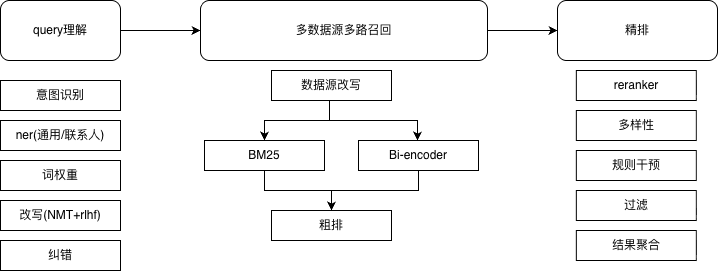

The diagram above was exported from draw.io. Its source (the exported page's mxGraphModel, read from the mxfile embedded in the PNG):
<mxGraphModel dx="1296" dy="1950" grid="1" gridSize="10" guides="1" tooltips="1" connect="1" arrows="1" fold="1" page="1" pageScale="1" pageWidth="827" pageHeight="1169" math="0" shadow="0" adaptiveColors="auto">
  <root>
    <mxCell id="0" />
    <mxCell id="1" parent="0" />
    <mxCell id="2" edge="1" parent="1" source="3" style="edgeStyle=orthogonalEdgeStyle;rounded=0;orthogonalLoop=1;jettySize=auto;html=1;" target="5" value="">
      <mxGeometry relative="1" as="geometry" />
    </mxCell>
    <mxCell id="3" parent="1" style="rounded=1;whiteSpace=wrap;html=1;" value="query理解" vertex="1">
      <mxGeometry height="60" width="120" x="603" y="-560" as="geometry" />
    </mxCell>
    <mxCell id="4" edge="1" parent="1" source="5" style="edgeStyle=orthogonalEdgeStyle;rounded=0;orthogonalLoop=1;jettySize=auto;html=1;" target="18" value="">
      <mxGeometry relative="1" as="geometry" />
    </mxCell>
    <mxCell id="5" parent="1" style="rounded=1;whiteSpace=wrap;html=1;" value="多数据源多路召回" vertex="1">
      <mxGeometry height="60" width="287" x="803" y="-560" as="geometry" />
    </mxCell>
    <mxCell id="6" parent="1" style="rounded=0;whiteSpace=wrap;html=1;" value="意图识别" vertex="1">
      <mxGeometry height="30" width="120" x="603" y="-480" as="geometry" />
    </mxCell>
    <mxCell id="7" parent="1" style="rounded=0;whiteSpace=wrap;html=1;" value="ner(通用/联系人)" vertex="1">
      <mxGeometry height="30" width="120" x="603" y="-440" as="geometry" />
    </mxCell>
    <mxCell id="8" parent="1" style="rounded=0;whiteSpace=wrap;html=1;" value="词权重" vertex="1">
      <mxGeometry height="30" width="120" x="603" y="-400" as="geometry" />
    </mxCell>
    <mxCell id="9" parent="1" style="rounded=0;whiteSpace=wrap;html=1;" value="改写(NMT+rlhf)" vertex="1">
      <mxGeometry height="30" width="120" x="603" y="-360" as="geometry" />
    </mxCell>
    <mxCell id="10" edge="1" parent="1" source="11" style="edgeStyle=orthogonalEdgeStyle;rounded=0;orthogonalLoop=1;jettySize=auto;html=1;entryX=0.5;entryY=0;entryDx=0;entryDy=0;" target="14">
      <mxGeometry relative="1" as="geometry">
        <Array as="points">
          <mxPoint x="932" y="-440" />
          <mxPoint x="867" y="-440" />
        </Array>
      </mxGeometry>
    </mxCell>
    <mxCell id="11" parent="1" style="rounded=0;whiteSpace=wrap;html=1;" value="数据源改写" vertex="1">
      <mxGeometry height="30" width="120" x="874" y="-490" as="geometry" />
    </mxCell>
    <mxCell id="12" parent="1" style="rounded=0;whiteSpace=wrap;html=1;" value="纠错" vertex="1">
      <mxGeometry height="30" width="120" x="603" y="-320" as="geometry" />
    </mxCell>
    <mxCell id="13" edge="1" parent="1" source="14" style="edgeStyle=orthogonalEdgeStyle;rounded=0;orthogonalLoop=1;jettySize=auto;html=1;" target="17">
      <mxGeometry relative="1" as="geometry" />
    </mxCell>
    <mxCell id="14" parent="1" style="rounded=0;whiteSpace=wrap;html=1;" value="BM25" vertex="1">
      <mxGeometry height="30" width="120" x="807" y="-420" as="geometry" />
    </mxCell>
    <mxCell id="15" edge="1" parent="1" source="16" style="edgeStyle=orthogonalEdgeStyle;rounded=0;orthogonalLoop=1;jettySize=auto;html=1;entryX=0.5;entryY=0;entryDx=0;entryDy=0;" target="17">
      <mxGeometry relative="1" as="geometry" />
    </mxCell>
    <mxCell id="16" parent="1" style="rounded=0;whiteSpace=wrap;html=1;" value="Bi-encoder" vertex="1">
      <mxGeometry height="30" width="120" x="961" y="-420" as="geometry" />
    </mxCell>
    <mxCell id="17" parent="1" style="rounded=0;whiteSpace=wrap;html=1;" value="粗排" vertex="1">
      <mxGeometry height="30" width="120" x="874" y="-350" as="geometry" />
    </mxCell>
    <mxCell id="18" parent="1" style="rounded=1;whiteSpace=wrap;html=1;" value="精排" vertex="1">
      <mxGeometry height="60" width="160" x="1160" y="-560" as="geometry" />
    </mxCell>
    <mxCell id="19" parent="1" style="rounded=0;whiteSpace=wrap;html=1;" value="reranker" vertex="1">
      <mxGeometry height="30" width="120" x="1178.84" y="-490" as="geometry" />
    </mxCell>
    <mxCell id="20" parent="1" style="rounded=0;whiteSpace=wrap;html=1;" value="多样性" vertex="1">
      <mxGeometry height="30" width="120" x="1178.84" y="-450" as="geometry" />
    </mxCell>
    <mxCell id="21" parent="1" style="rounded=0;whiteSpace=wrap;html=1;" value="规则干预" vertex="1">
      <mxGeometry height="30" width="120" x="1178.84" y="-410" as="geometry" />
    </mxCell>
    <mxCell id="22" edge="1" parent="1" source="11" style="edgeStyle=orthogonalEdgeStyle;rounded=0;orthogonalLoop=1;jettySize=auto;html=1;">
      <mxGeometry relative="1" as="geometry">
        <Array as="points">
          <mxPoint x="932" y="-440" />
          <mxPoint x="1020" y="-440" />
        </Array>
        <mxPoint x="1020" y="-420" as="targetPoint" />
      </mxGeometry>
    </mxCell>
    <mxCell id="23" parent="1" style="rounded=0;whiteSpace=wrap;html=1;" value="过滤" vertex="1">
      <mxGeometry height="30" width="120" x="1178.84" y="-370" as="geometry" />
    </mxCell>
    <mxCell id="24" parent="1" style="rounded=0;whiteSpace=wrap;html=1;" value="结果聚合" vertex="1">
      <mxGeometry height="30" width="120" x="1178.84" y="-330" as="geometry" />
    </mxCell>
  </root>
</mxGraphModel>